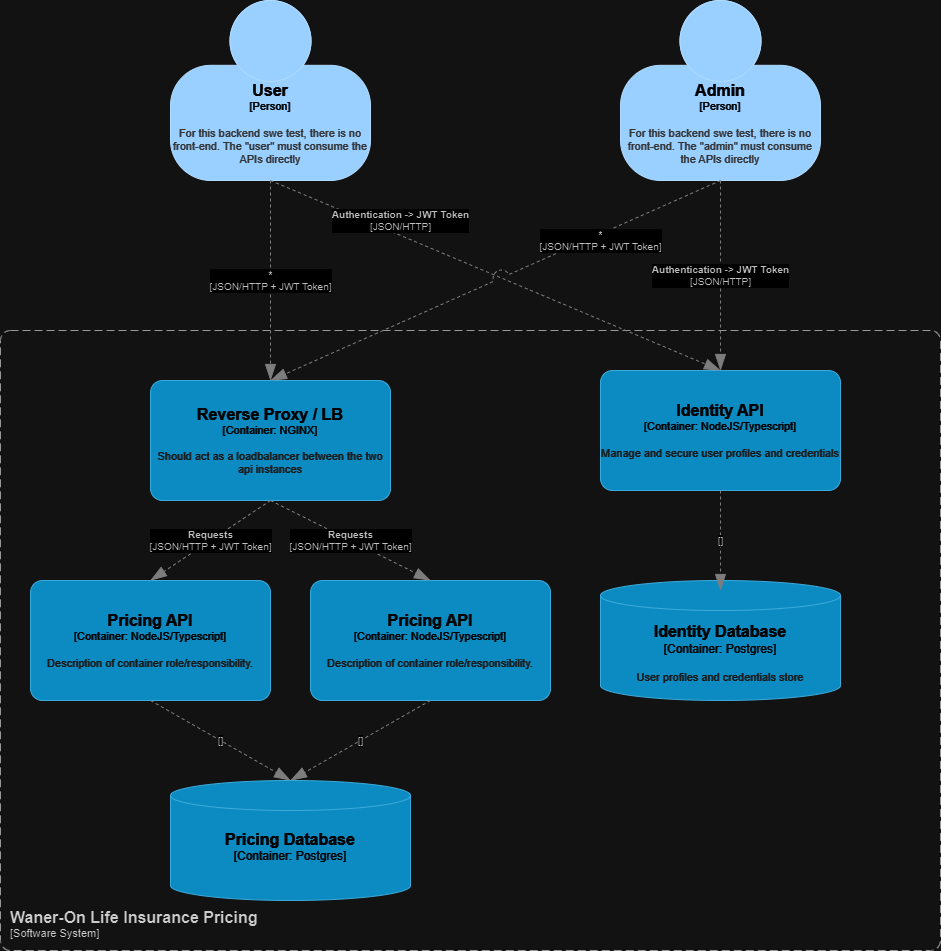

The diagram above was exported from draw.io. Its source (the exported page's mxGraphModel, read from the mxfile embedded in the PNG):
<mxGraphModel dx="1434" dy="760" grid="1" gridSize="10" guides="1" tooltips="1" connect="1" arrows="1" fold="1" page="1" pageScale="1" pageWidth="850" pageHeight="1100" math="0" shadow="0">
  <root>
    <mxCell id="0" />
    <mxCell id="1" parent="0" />
    <object placeholders="1" c4Name="User" c4Type="Person" c4Description="For this backend swe test, there is no front-end. The &quot;user&quot; must consume the APIs directly" label="&lt;font style=&quot;font-size: 16px&quot;&gt;&lt;b&gt;%c4Name%&lt;/b&gt;&lt;/font&gt;&lt;div&gt;[%c4Type%]&lt;/div&gt;&lt;br&gt;&lt;div&gt;&lt;font style=&quot;font-size: 11px&quot;&gt;&lt;font color=&quot;#cccccc&quot;&gt;%c4Description%&lt;/font&gt;&lt;/div&gt;" id="vYdiHCVnw8ooB2hvrA52-1">
      <mxCell style="html=1;fontSize=11;dashed=0;whiteSpace=wrap;fillColor=#083F75;strokeColor=#06315C;fontColor=#ffffff;shape=mxgraph.c4.person2;align=center;metaEdit=1;points=[[0.5,0,0],[1,0.5,0],[1,0.75,0],[0.75,1,0],[0.5,1,0],[0.25,1,0],[0,0.75,0],[0,0.5,0]];resizable=0;" parent="1" vertex="1">
        <mxGeometry x="260" y="60" width="200" height="180" as="geometry" />
      </mxCell>
    </object>
    <object placeholders="1" c4Type="Relationship" c4Technology="JSON/HTTP + JWT Token" c4Description="*" label="&lt;div style=&quot;text-align: left&quot;&gt;&lt;div style=&quot;text-align: center&quot;&gt;&lt;b&gt;%c4Description%&lt;/b&gt;&lt;/div&gt;&lt;div style=&quot;text-align: center&quot;&gt;[%c4Technology%]&lt;/div&gt;&lt;/div&gt;" id="vYdiHCVnw8ooB2hvrA52-5">
      <mxCell style="endArrow=blockThin;html=1;fontSize=10;fontColor=#404040;strokeWidth=1;endFill=1;strokeColor=#828282;elbow=vertical;metaEdit=1;endSize=14;startSize=14;jumpStyle=arc;jumpSize=16;rounded=0;edgeStyle=orthogonalEdgeStyle;exitX=0.5;exitY=1;exitDx=0;exitDy=0;exitPerimeter=0;dashed=1;entryX=0.5;entryY=0;entryDx=0;entryDy=0;entryPerimeter=0;" parent="1" source="vYdiHCVnw8ooB2hvrA52-1" target="vYdiHCVnw8ooB2hvrA52-7" edge="1">
        <mxGeometry width="240" relative="1" as="geometry">
          <mxPoint x="370" y="290" as="sourcePoint" />
          <mxPoint x="360" y="340" as="targetPoint" />
        </mxGeometry>
      </mxCell>
    </object>
    <object placeholders="1" c4Name="Waner-On Life Insurance Pricing" c4Type="SystemScopeBoundary" c4Application="Software System" label="&lt;font style=&quot;font-size: 16px&quot;&gt;&lt;b&gt;&lt;div style=&quot;text-align: left&quot;&gt;%c4Name%&lt;/div&gt;&lt;/b&gt;&lt;/font&gt;&lt;div style=&quot;text-align: left&quot;&gt;[%c4Application%]&lt;/div&gt;" id="vYdiHCVnw8ooB2hvrA52-6">
      <mxCell style="rounded=1;fontSize=11;whiteSpace=wrap;html=1;dashed=1;arcSize=20;fillColor=none;strokeColor=#666666;fontColor=#333333;labelBackgroundColor=none;align=left;verticalAlign=bottom;labelBorderColor=none;spacingTop=0;spacing=10;dashPattern=8 4;metaEdit=1;rotatable=0;perimeter=rectanglePerimeter;noLabel=0;labelPadding=0;allowArrows=0;connectable=0;expand=0;recursiveResize=0;editable=1;pointerEvents=0;absoluteArcSize=1;points=[[0.25,0,0],[0.5,0,0],[0.75,0,0],[1,0.25,0],[1,0.5,0],[1,0.75,0],[0.75,1,0],[0.5,1,0],[0.25,1,0],[0,0.75,0],[0,0.5,0],[0,0.25,0]];" parent="1" vertex="1">
        <mxGeometry x="90" y="390" width="940" height="620" as="geometry" />
      </mxCell>
    </object>
    <object placeholders="1" c4Name="Reverse Proxy / LB" c4Type="Container" c4Technology="NGINX" c4Description="Should act as a loadbalancer between the two api instances" label="&lt;font style=&quot;font-size: 16px&quot;&gt;&lt;b&gt;%c4Name%&lt;/b&gt;&lt;/font&gt;&lt;div&gt;[%c4Type%: %c4Technology%]&lt;/div&gt;&lt;br&gt;&lt;div&gt;&lt;font style=&quot;font-size: 11px&quot;&gt;&lt;font color=&quot;#E6E6E6&quot;&gt;%c4Description%&lt;/font&gt;&lt;/div&gt;" id="vYdiHCVnw8ooB2hvrA52-7">
      <mxCell style="rounded=1;whiteSpace=wrap;html=1;fontSize=11;labelBackgroundColor=none;fillColor=#23A2D9;fontColor=#ffffff;align=center;arcSize=10;strokeColor=#0E7DAD;metaEdit=1;resizable=0;points=[[0.25,0,0],[0.5,0,0],[0.75,0,0],[1,0.25,0],[1,0.5,0],[1,0.75,0],[0.75,1,0],[0.5,1,0],[0.25,1,0],[0,0.75,0],[0,0.5,0],[0,0.25,0]];" parent="1" vertex="1">
        <mxGeometry x="240" y="440" width="240" height="120" as="geometry" />
      </mxCell>
    </object>
    <object placeholders="1" c4Name="Identity API" c4Type="Container" c4Technology="NodeJS/Typescript" c4Description="Manage and secure user profiles and credentials" label="&lt;font style=&quot;font-size: 16px&quot;&gt;&lt;b&gt;%c4Name%&lt;/b&gt;&lt;/font&gt;&lt;div&gt;[%c4Type%: %c4Technology%]&lt;/div&gt;&lt;br&gt;&lt;div&gt;&lt;font style=&quot;font-size: 11px&quot;&gt;&lt;font color=&quot;#E6E6E6&quot;&gt;%c4Description%&lt;/font&gt;&lt;/div&gt;" id="vYdiHCVnw8ooB2hvrA52-8">
      <mxCell style="rounded=1;whiteSpace=wrap;html=1;fontSize=11;labelBackgroundColor=none;fillColor=#23A2D9;fontColor=#ffffff;align=center;arcSize=10;strokeColor=#0E7DAD;metaEdit=1;resizable=0;points=[[0.25,0,0],[0.5,0,0],[0.75,0,0],[1,0.25,0],[1,0.5,0],[1,0.75,0],[0.75,1,0],[0.5,1,0],[0.25,1,0],[0,0.75,0],[0,0.5,0],[0,0.25,0]];" parent="1" vertex="1">
        <mxGeometry x="690" y="430" width="240" height="120" as="geometry" />
      </mxCell>
    </object>
    <object placeholders="1" c4Type="Relationship" c4Technology="JSON/HTTP" c4Description="Authentication -&gt; JWT Token" label="&lt;div style=&quot;text-align: left&quot;&gt;&lt;div style=&quot;text-align: center&quot;&gt;&lt;b&gt;%c4Description%&lt;/b&gt;&lt;/div&gt;&lt;div style=&quot;text-align: center&quot;&gt;[%c4Technology%]&lt;/div&gt;&lt;/div&gt;" id="vYdiHCVnw8ooB2hvrA52-9">
      <mxCell style="endArrow=blockThin;html=1;fontSize=10;fontColor=#404040;strokeWidth=1;endFill=1;strokeColor=#828282;elbow=vertical;metaEdit=1;endSize=14;startSize=14;jumpStyle=arc;jumpSize=16;rounded=0;exitX=0.5;exitY=1;exitDx=0;exitDy=0;exitPerimeter=0;dashed=1;entryX=0.5;entryY=0;entryDx=0;entryDy=0;entryPerimeter=0;" parent="1" source="vYdiHCVnw8ooB2hvrA52-1" target="vYdiHCVnw8ooB2hvrA52-8" edge="1">
        <mxGeometry x="-0.4459" y="14" width="240" relative="1" as="geometry">
          <mxPoint x="580" y="230" as="sourcePoint" />
          <mxPoint x="580" y="430" as="targetPoint" />
          <mxPoint as="offset" />
        </mxGeometry>
      </mxCell>
    </object>
    <object placeholders="1" c4Name="Pricing API" c4Type="Container" c4Technology="NodeJS/Typescript" c4Description="Description of container role/responsibility." label="&lt;font style=&quot;font-size: 16px&quot;&gt;&lt;b&gt;%c4Name%&lt;/b&gt;&lt;/font&gt;&lt;div&gt;[%c4Type%: %c4Technology%]&lt;/div&gt;&lt;br&gt;&lt;div&gt;&lt;font style=&quot;font-size: 11px&quot;&gt;&lt;font color=&quot;#E6E6E6&quot;&gt;%c4Description%&lt;/font&gt;&lt;/div&gt;" id="vYdiHCVnw8ooB2hvrA52-10">
      <mxCell style="rounded=1;whiteSpace=wrap;html=1;fontSize=11;labelBackgroundColor=none;fillColor=#23A2D9;fontColor=#ffffff;align=center;arcSize=10;strokeColor=#0E7DAD;metaEdit=1;resizable=0;points=[[0.25,0,0],[0.5,0,0],[0.75,0,0],[1,0.25,0],[1,0.5,0],[1,0.75,0],[0.75,1,0],[0.5,1,0],[0.25,1,0],[0,0.75,0],[0,0.5,0],[0,0.25,0]];" parent="1" vertex="1">
        <mxGeometry x="120" y="640" width="240" height="120" as="geometry" />
      </mxCell>
    </object>
    <object placeholders="1" c4Name="Pricing API" c4Type="Container" c4Technology="NodeJS/Typescript" c4Description="Description of container role/responsibility." label="&lt;font style=&quot;font-size: 16px&quot;&gt;&lt;b&gt;%c4Name%&lt;/b&gt;&lt;/font&gt;&lt;div&gt;[%c4Type%: %c4Technology%]&lt;/div&gt;&lt;br&gt;&lt;div&gt;&lt;font style=&quot;font-size: 11px&quot;&gt;&lt;font color=&quot;#E6E6E6&quot;&gt;%c4Description%&lt;/font&gt;&lt;/div&gt;" id="vYdiHCVnw8ooB2hvrA52-11">
      <mxCell style="rounded=1;whiteSpace=wrap;html=1;fontSize=11;labelBackgroundColor=none;fillColor=#23A2D9;fontColor=#ffffff;align=center;arcSize=10;strokeColor=#0E7DAD;metaEdit=1;resizable=0;points=[[0.25,0,0],[0.5,0,0],[0.75,0,0],[1,0.25,0],[1,0.5,0],[1,0.75,0],[0.75,1,0],[0.5,1,0],[0.25,1,0],[0,0.75,0],[0,0.5,0],[0,0.25,0]];" parent="1" vertex="1">
        <mxGeometry x="400" y="640" width="240" height="120" as="geometry" />
      </mxCell>
    </object>
    <object placeholders="1" c4Type="Relationship" c4Technology="JSON/HTTP + JWT Token" c4Description="Requests" label="&lt;div style=&quot;text-align: left&quot;&gt;&lt;div style=&quot;text-align: center&quot;&gt;&lt;b&gt;%c4Description%&lt;/b&gt;&lt;/div&gt;&lt;div style=&quot;text-align: center&quot;&gt;[%c4Technology%]&lt;/div&gt;&lt;/div&gt;" id="vYdiHCVnw8ooB2hvrA52-12">
      <mxCell style="endArrow=blockThin;html=1;fontSize=10;fontColor=#404040;strokeWidth=1;endFill=1;strokeColor=#828282;elbow=vertical;metaEdit=1;endSize=14;startSize=14;jumpStyle=arc;jumpSize=16;rounded=0;exitX=0.5;exitY=1;exitDx=0;exitDy=0;exitPerimeter=0;dashed=1;entryX=0.5;entryY=0;entryDx=0;entryDy=0;entryPerimeter=0;" parent="1" source="vYdiHCVnw8ooB2hvrA52-7" target="vYdiHCVnw8ooB2hvrA52-10" edge="1">
        <mxGeometry x="0.0003" width="240" relative="1" as="geometry">
          <mxPoint x="420" y="250" as="sourcePoint" />
          <mxPoint x="750" y="450" as="targetPoint" />
          <mxPoint as="offset" />
        </mxGeometry>
      </mxCell>
    </object>
    <object placeholders="1" c4Type="Relationship" c4Technology="JSON/HTTP + JWT Token" c4Description="Requests" label="&lt;div style=&quot;text-align: left&quot;&gt;&lt;div style=&quot;text-align: center&quot;&gt;&lt;b&gt;%c4Description%&lt;/b&gt;&lt;/div&gt;&lt;div style=&quot;text-align: center&quot;&gt;[%c4Technology%]&lt;/div&gt;&lt;/div&gt;" id="vYdiHCVnw8ooB2hvrA52-13">
      <mxCell style="endArrow=blockThin;html=1;fontSize=10;fontColor=#404040;strokeWidth=1;endFill=1;strokeColor=#828282;elbow=vertical;metaEdit=1;endSize=14;startSize=14;jumpStyle=arc;jumpSize=16;rounded=0;exitX=0.5;exitY=1;exitDx=0;exitDy=0;exitPerimeter=0;dashed=1;entryX=0.5;entryY=0;entryDx=0;entryDy=0;entryPerimeter=0;" parent="1" source="vYdiHCVnw8ooB2hvrA52-7" target="vYdiHCVnw8ooB2hvrA52-11" edge="1">
        <mxGeometry x="0.0003" width="240" relative="1" as="geometry">
          <mxPoint x="370" y="570" as="sourcePoint" />
          <mxPoint x="250" y="650" as="targetPoint" />
          <mxPoint as="offset" />
        </mxGeometry>
      </mxCell>
    </object>
    <object placeholders="1" c4Type="Identity Database" c4Container="Container" c4Technology="Postgres" c4Description="User profiles and credentials store" label="&lt;font style=&quot;font-size: 16px&quot;&gt;&lt;b&gt;%c4Type%&lt;/b&gt;&lt;/font&gt;&lt;div&gt;[%c4Container%:&amp;nbsp;%c4Technology%]&lt;/div&gt;&lt;br&gt;&lt;div&gt;&lt;font style=&quot;font-size: 11px&quot;&gt;&lt;font color=&quot;#E6E6E6&quot;&gt;%c4Description%&lt;/font&gt;&lt;/div&gt;" id="vYdiHCVnw8ooB2hvrA52-15">
      <mxCell style="shape=cylinder3;size=15;whiteSpace=wrap;html=1;boundedLbl=1;rounded=0;labelBackgroundColor=none;fillColor=#23A2D9;fontSize=12;fontColor=#ffffff;align=center;strokeColor=#0E7DAD;metaEdit=1;points=[[0.5,0,0],[1,0.25,0],[1,0.5,0],[1,0.75,0],[0.5,1,0],[0,0.75,0],[0,0.5,0],[0,0.25,0]];resizable=0;" parent="1" vertex="1">
        <mxGeometry x="690" y="640" width="240" height="120" as="geometry" />
      </mxCell>
    </object>
    <object placeholders="1" c4Type="Relationship" c4Technology="" c4Description="" label="&lt;div style=&quot;text-align: left&quot;&gt;&lt;div style=&quot;text-align: center&quot;&gt;&lt;b&gt;%c4Description%&lt;/b&gt;&lt;/div&gt;&lt;div style=&quot;text-align: center&quot;&gt;[%c4Technology%]&lt;/div&gt;&lt;/div&gt;" id="vYdiHCVnw8ooB2hvrA52-16">
      <mxCell style="endArrow=blockThin;html=1;fontSize=10;fontColor=#404040;strokeWidth=1;endFill=1;strokeColor=#828282;elbow=vertical;metaEdit=1;endSize=14;startSize=14;jumpStyle=arc;jumpSize=16;rounded=0;edgeStyle=orthogonalEdgeStyle;exitX=0.5;exitY=1;exitDx=0;exitDy=0;exitPerimeter=0;dashed=1;" parent="1" source="vYdiHCVnw8ooB2hvrA52-8" edge="1">
        <mxGeometry width="240" relative="1" as="geometry">
          <mxPoint x="950" y="660" as="sourcePoint" />
          <mxPoint x="810" y="650" as="targetPoint" />
        </mxGeometry>
      </mxCell>
    </object>
    <object placeholders="1" c4Type="Pricing Database" c4Container="Container" c4Technology="Postgres" c4Description="" label="&lt;font style=&quot;font-size: 16px&quot;&gt;&lt;b&gt;%c4Type%&lt;/b&gt;&lt;/font&gt;&lt;div&gt;[%c4Container%:&amp;nbsp;%c4Technology%]&lt;/div&gt;&lt;br&gt;&lt;div&gt;&lt;font style=&quot;font-size: 11px&quot;&gt;&lt;font color=&quot;#E6E6E6&quot;&gt;%c4Description%&lt;/font&gt;&lt;/div&gt;" id="lW7eWvtBg3EY8Iu_0fr4-1">
      <mxCell style="shape=cylinder3;size=15;whiteSpace=wrap;html=1;boundedLbl=1;rounded=0;labelBackgroundColor=none;fillColor=#23A2D9;fontSize=12;fontColor=#ffffff;align=center;strokeColor=#0E7DAD;metaEdit=1;points=[[0.5,0,0],[1,0.25,0],[1,0.5,0],[1,0.75,0],[0.5,1,0],[0,0.75,0],[0,0.5,0],[0,0.25,0]];resizable=0;" parent="1" vertex="1">
        <mxGeometry x="260" y="840" width="240" height="120" as="geometry" />
      </mxCell>
    </object>
    <object placeholders="1" c4Type="Relationship" c4Technology="" c4Description="" label="&lt;div style=&quot;text-align: left&quot;&gt;&lt;div style=&quot;text-align: center&quot;&gt;&lt;b&gt;%c4Description%&lt;/b&gt;&lt;/div&gt;&lt;div style=&quot;text-align: center&quot;&gt;[%c4Technology%]&lt;/div&gt;&lt;/div&gt;" id="lW7eWvtBg3EY8Iu_0fr4-2">
      <mxCell style="endArrow=blockThin;html=1;fontSize=10;fontColor=#404040;strokeWidth=1;endFill=1;strokeColor=#828282;elbow=vertical;metaEdit=1;endSize=14;startSize=14;jumpStyle=arc;jumpSize=16;rounded=0;exitX=0.5;exitY=1;exitDx=0;exitDy=0;exitPerimeter=0;dashed=1;entryX=0.5;entryY=0;entryDx=0;entryDy=0;entryPerimeter=0;" parent="1" source="vYdiHCVnw8ooB2hvrA52-11" target="lW7eWvtBg3EY8Iu_0fr4-1" edge="1">
        <mxGeometry width="240" relative="1" as="geometry">
          <mxPoint x="630" y="760" as="sourcePoint" />
          <mxPoint x="630" y="860" as="targetPoint" />
          <mxPoint as="offset" />
        </mxGeometry>
      </mxCell>
    </object>
    <object placeholders="1" c4Type="Relationship" c4Technology="" c4Description="" label="&lt;div style=&quot;text-align: left&quot;&gt;&lt;div style=&quot;text-align: center&quot;&gt;&lt;b&gt;%c4Description%&lt;/b&gt;&lt;/div&gt;&lt;div style=&quot;text-align: center&quot;&gt;[%c4Technology%]&lt;/div&gt;&lt;/div&gt;" id="lW7eWvtBg3EY8Iu_0fr4-4">
      <mxCell style="endArrow=blockThin;html=1;fontSize=10;fontColor=#404040;strokeWidth=1;endFill=1;strokeColor=#828282;elbow=vertical;metaEdit=1;endSize=14;startSize=14;jumpStyle=arc;jumpSize=16;rounded=0;exitX=0.5;exitY=1;exitDx=0;exitDy=0;exitPerimeter=0;dashed=1;entryX=0.5;entryY=0;entryDx=0;entryDy=0;entryPerimeter=0;" parent="1" source="vYdiHCVnw8ooB2hvrA52-10" target="lW7eWvtBg3EY8Iu_0fr4-1" edge="1">
        <mxGeometry width="240" relative="1" as="geometry">
          <mxPoint x="530" y="770" as="sourcePoint" />
          <mxPoint x="390" y="840" as="targetPoint" />
          <mxPoint as="offset" />
        </mxGeometry>
      </mxCell>
    </object>
    <object placeholders="1" c4Name="Admin" c4Type="Person" c4Description="For this backend swe test, there is no front-end. The &quot;admin&quot; must consume the APIs directly" label="&lt;font style=&quot;font-size: 16px&quot;&gt;&lt;b&gt;%c4Name%&lt;/b&gt;&lt;/font&gt;&lt;div&gt;[%c4Type%]&lt;/div&gt;&lt;br&gt;&lt;div&gt;&lt;font style=&quot;font-size: 11px&quot;&gt;&lt;font color=&quot;#cccccc&quot;&gt;%c4Description%&lt;/font&gt;&lt;/div&gt;" id="lW7eWvtBg3EY8Iu_0fr4-5">
      <mxCell style="html=1;fontSize=11;dashed=0;whiteSpace=wrap;fillColor=#083F75;strokeColor=#06315C;fontColor=#ffffff;shape=mxgraph.c4.person2;align=center;metaEdit=1;points=[[0.5,0,0],[1,0.5,0],[1,0.75,0],[0.75,1,0],[0.5,1,0],[0.25,1,0],[0,0.75,0],[0,0.5,0]];resizable=0;" parent="1" vertex="1">
        <mxGeometry x="710" y="60" width="200" height="180" as="geometry" />
      </mxCell>
    </object>
    <object placeholders="1" c4Type="Relationship" c4Technology="JSON/HTTP + JWT Token" c4Description="*" label="&lt;div style=&quot;text-align: left&quot;&gt;&lt;div style=&quot;text-align: center&quot;&gt;&lt;b&gt;%c4Description%&lt;/b&gt;&lt;/div&gt;&lt;div style=&quot;text-align: center&quot;&gt;[%c4Technology%]&lt;/div&gt;&lt;/div&gt;" id="lW7eWvtBg3EY8Iu_0fr4-6">
      <mxCell style="endArrow=blockThin;html=1;fontSize=10;fontColor=#404040;strokeWidth=1;endFill=1;strokeColor=#828282;elbow=vertical;metaEdit=1;endSize=14;startSize=14;jumpStyle=arc;jumpSize=16;rounded=0;exitX=0.5;exitY=1;exitDx=0;exitDy=0;exitPerimeter=0;dashed=1;" parent="1" source="lW7eWvtBg3EY8Iu_0fr4-5" edge="1">
        <mxGeometry x="-0.4557" y="6" width="240" relative="1" as="geometry">
          <mxPoint x="750" y="300" as="sourcePoint" />
          <mxPoint x="360" y="440" as="targetPoint" />
          <mxPoint as="offset" />
        </mxGeometry>
      </mxCell>
    </object>
    <object placeholders="1" c4Type="Relationship" c4Technology="JSON/HTTP" c4Description="Authentication -&gt; JWT Token" label="&lt;div style=&quot;text-align: left&quot;&gt;&lt;div style=&quot;text-align: center&quot;&gt;&lt;b&gt;%c4Description%&lt;/b&gt;&lt;/div&gt;&lt;div style=&quot;text-align: center&quot;&gt;[%c4Technology%]&lt;/div&gt;&lt;/div&gt;" id="lW7eWvtBg3EY8Iu_0fr4-7">
      <mxCell style="endArrow=blockThin;html=1;fontSize=10;fontColor=#404040;strokeWidth=1;endFill=1;strokeColor=#828282;elbow=vertical;metaEdit=1;endSize=14;startSize=14;jumpStyle=arc;jumpSize=16;rounded=0;exitX=0.5;exitY=1;exitDx=0;exitDy=0;exitPerimeter=0;dashed=1;entryX=0.5;entryY=0;entryDx=0;entryDy=0;entryPerimeter=0;" parent="1" source="lW7eWvtBg3EY8Iu_0fr4-5" target="vYdiHCVnw8ooB2hvrA52-8" edge="1">
        <mxGeometry x="0.0003" width="240" relative="1" as="geometry">
          <mxPoint x="960" y="240" as="sourcePoint" />
          <mxPoint x="1190" y="440" as="targetPoint" />
          <mxPoint as="offset" />
        </mxGeometry>
      </mxCell>
    </object>
  </root>
</mxGraphModel>